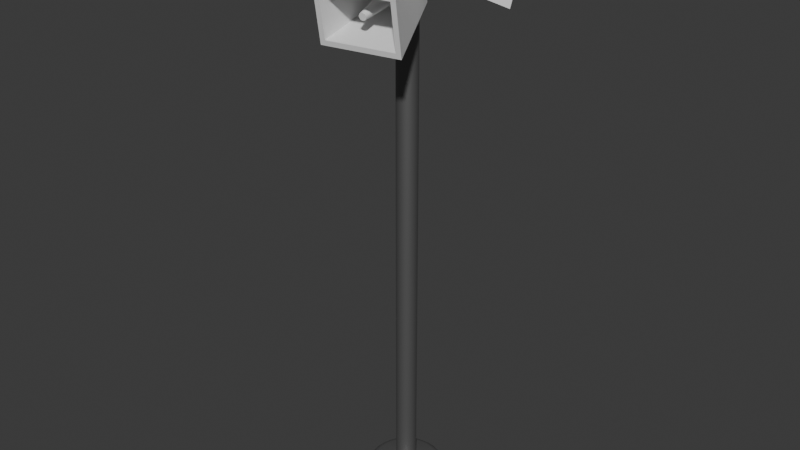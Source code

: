 # Source: Speaker_Pole.blend  (saved by Blender 4.0.36; exported with 4.5.12 LTS)
import bpy
from mathutils import Matrix  # noqa: F401  (used for matrix-valued properties, if any)

bpy.ops.wm.read_factory_settings(use_empty=True)
scene = bpy.context.scene
scene.name = 'Scene'

# ---- collections
col_collection = bpy.data.collections.new('Collection'); scene.collection.children.link(col_collection)

# ---- materials (node trees are filled in below, after node groups)
mat_pole = bpy.data.materials.new('Pole')
mat_pole.use_transparent_shadow = False
mat_speakers = bpy.data.materials.new('Speakers')
mat_speakers.use_transparent_shadow = False

# ---- node groups
ng_auto_smooth = bpy.data.node_groups.new('Auto Smooth', 'GeometryNodeTree')
_s = ng_auto_smooth.interface.new_socket(name='Geometry', in_out='OUTPUT', socket_type='NodeSocketGeometry')
_s = ng_auto_smooth.interface.new_socket(name='Geometry', in_out='INPUT', socket_type='NodeSocketGeometry')
_s = ng_auto_smooth.interface.new_socket(name='Angle', in_out='INPUT', socket_type='NodeSocketFloat')
_s.subtype = 'ANGLE'
_s.min_value = 0.0
_s.max_value = 3.142
ng_auto_smooth.is_modifier = True
_N = ng_auto_smooth.nodes; _L = ng_auto_smooth.links
n0 = _N.new('NodeGroupOutput'); n0.name = 'Group Output'; n0.location = (480, -100)
n1 = _N.new('NodeGroupInput'); n1.name = 'Group Input'; n1.location = (-420, -300)
n2 = _N.new('NodeGroupInput'); n2.name = 'Group Input.001'; n2.location = (-60, -100)
n3 = _N.new('GeometryNodeSetShadeSmooth'); n3.name = 'Set Shade Smooth'; n3.location = (120, -100)
n3.domain = 'EDGE'
n4 = _N.new('GeometryNodeSetShadeSmooth'); n4.name = 'Set Shade Smooth.001'; n4.location = (300, -100)
n5 = _N.new('GeometryNodeInputMeshEdgeAngle'); n5.name = 'Edge Angle'; n5.location = (-420, -220)
n6 = _N.new('GeometryNodeInputEdgeSmooth'); n6.name = 'Is Edge Smooth'; n6.location = (-60, -160)
n7 = _N.new('GeometryNodeInputShadeSmooth'); n7.name = 'Is Face Smooth'; n7.location = (-240, -340)
n8 = _N.new('FunctionNodeBooleanMath'); n8.name = 'Boolean Math'; n8.location = (-60, -220)
n9 = _N.new('FunctionNodeCompare'); n9.name = 'Compare'; n9.location = (-240, -180)
n9.operation = 'LESS_EQUAL'
_L.new(n5.outputs[0], n9.inputs[0])
_L.new(n4.outputs[0], n0.inputs[0])
_L.new(n1.outputs[1], n9.inputs[1])
_L.new(n9.outputs[0], n8.inputs[0])
_L.new(n7.outputs[0], n8.inputs[1])
_L.new(n2.outputs[0], n3.inputs[0])
_L.new(n6.outputs[0], n3.inputs[1])
_L.new(n3.outputs[0], n4.inputs[0])
_L.new(n8.outputs[0], n3.inputs[2])
n0.is_active_output = True

# ---- material node trees
mat_pole.use_nodes = True; mat_pole.node_tree.nodes.clear()
_N = mat_pole.node_tree.nodes; _L = mat_pole.node_tree.links
n0 = _N.new('ShaderNodeBsdfPrincipled'); n0.name = 'Principled BSDF'; n0.location = (10, 300)
n0.inputs[0].default_value = (0.2247, 0.2247, 0.2247, 1.0)
n0.inputs[1].default_value = 0.7323
n0.inputs[3].default_value = 1.45
n1 = _N.new('ShaderNodeOutputMaterial'); n1.name = 'Material Output'; n1.location = (300, 300)
_L.new(n0.outputs[0], n1.inputs[0])
n1.is_active_output = True
mat_speakers.use_nodes = True; mat_speakers.node_tree.nodes.clear()
_N = mat_speakers.node_tree.nodes; _L = mat_speakers.node_tree.links
n0 = _N.new('ShaderNodeBsdfPrincipled'); n0.name = 'Principled BSDF'; n0.location = (10, 300)
n0.inputs[3].default_value = 1.45
n1 = _N.new('ShaderNodeOutputMaterial'); n1.name = 'Material Output'; n1.location = (300, 300)
_L.new(n0.outputs[0], n1.inputs[0])
n1.is_active_output = True

# ---- world
world_world = bpy.data.worlds.new('World'); scene.world = world_world
world_world.use_nodes = True; world_world.node_tree.nodes.clear()
_N = world_world.node_tree.nodes; _L = world_world.node_tree.links
n0 = _N.new('ShaderNodeOutputWorld'); n0.name = 'World Output'; n0.location = (300, 300)
n1 = _N.new('ShaderNodeBackground'); n1.name = 'Background'; n1.location = (10, 300)
n1.inputs[0].default_value = (0.05088, 0.05088, 0.05088, 1.0)
_L.new(n1.outputs[0], n0.inputs[0])
n0.is_active_output = True
world_world.color = (0.05088, 0.05088, 0.05088)
world_world.use_sun_shadow = False
world_world.sun_shadow_jitter_overblur = 0.0

# ---- meshes
me_cube_003 = bpy.data.meshes.new('Cube.003')
me_cube_003.from_pydata([(-0.5264, -1.0, -0.3714), (-0.5264, -1.0, 0.3714), (-0.8704, 1.0, -0.5759), (-0.8704, 1.0, 0.5759), (0.5264, -1.0, -0.3714), (0.5264, -1.0, 0.3714), (0.8704, 1.0, -0.5759), (0.8704, 1.0, 0.5759), (-1.0, 1.0, 0.7055), (-1.0, 1.0, -0.7055), (1.0, 1.0, -0.7055), (1.0, 1.0, 0.7055), (-0.1711, -0.8599, 0.1711), (-0.1711, -0.8599, -0.1711), (0.1711, -0.8599, -0.1711), (0.1711, -0.8599, 0.1711), (-0.4338, -0.8599, 0.287), (-0.4338, -0.8599, -0.287), (0.4338, -0.8599, -0.287), (0.4338, -0.8599, 0.287), (-0.242, -0.8599, -1.968e-08), (1.102e-08, -0.8599, -0.242), (-2.552e-08, -0.8599, 0.242), (0.242, -0.8599, 1.685e-08), (-0.0949, 0.7681, -7.72e-09), (-0.0671, 0.7681, -0.0671), (-8.186e-10, 0.7681, -0.0949), (-1.515e-08, 0.7681, 0.0949), (0.0671, 0.7681, 0.0671), (0.0949, 0.7681, 6.609e-09), (0.0671, 0.7681, -0.0671), (-0.0671, 0.7681, 0.0671), (-5.763e-09, 0.7681, -9.074e-15), (-1.335, -1.289, 14.13), (-0.6027, -1.351, 13.8), (-1.333, -1.485, 14.13), (-0.6022, -1.404, 13.8), (-1.293, -1.677, 14.13), (-0.5914, -1.456, 13.8), (-1.217, -1.857, 14.13), (-0.5707, -1.505, 13.8), (-1.106, -2.019, 14.13), (-0.5409, -1.548, 13.8), (-0.9666, -2.157, 14.13), (-0.503, -1.586, 13.8), (-0.8027, -2.264, 14.13), (-0.4587, -1.615, 13.8), (-0.6209, -2.338, 14.13), (-0.4096, -1.634, 13.8), (-0.4284, -2.374, 14.13), (-0.3575, -1.644, 13.8), (-0.2324, -2.373, 14.14), (-0.3044, -1.644, 13.8), (-0.04047, -2.333, 14.14), (-0.2525, -1.633, 13.81), (0.1399, -2.256, 14.14), (-0.2037, -1.612, 13.81), (0.302, -2.146, 14.15), (-0.1599, -1.583, 13.81), (0.4393, -2.006, 14.15), (-0.1228, -1.545, 13.81), (0.5468, -1.842, 14.16), (-0.0937, -1.5, 13.81), (0.6202, -1.66, 14.16), (-0.07384, -1.451, 13.81), (0.6567, -1.468, 14.16), (-0.06395, -1.399, 13.81), (0.655, -1.272, 14.16), (-0.06442, -1.346, 13.81), (0.6151, -1.08, 14.16), (-0.07522, -1.294, 13.81), (0.5385, -0.8995, 14.17), (-0.09594, -1.245, 13.81), (0.4282, -0.7374, 14.16), (-0.1258, -1.202, 13.81), (0.2883, -0.6, 14.16), (-0.1636, -1.164, 13.81), (0.1244, -0.4925, 14.16), (-0.2079, -1.135, 13.81), (-0.05732, -0.4191, 14.16), (-0.2571, -1.115, 13.81), (-0.2499, -0.3825, 14.16), (-0.3092, -1.106, 13.81), (-0.4459, -0.3842, 14.15), (-0.3622, -1.106, 13.81), (-0.6378, -0.4241, 14.15), (-0.4141, -1.117, 13.81), (-0.8182, -0.5007, 14.15), (-0.4629, -1.138, 13.81), (-0.9802, -0.611, 14.14), (-0.5067, -1.167, 13.81), (-1.118, -0.7508, 14.14), (-0.5439, -1.205, 13.81), (-1.225, -0.9147, 14.13), (-0.573, -1.25, 13.8), (-1.298, -1.096, 14.13), (-0.5928, -1.299, 13.8), (-0.1544, -1.234, -0.5807), (-0.3589, -1.257, -0.3831), (-0.3594, -1.204, -0.3826), (-0.1545, -1.22, -0.5806), (-0.1517, -1.247, -0.5808), (-0.3481, -1.309, -0.3835), (-0.1464, -1.259, -0.5808), (-0.3274, -1.358, -0.3836), (-0.1389, -1.27, -0.5808), (-0.2976, -1.402, -0.3836), (-0.1294, -1.28, -0.5807), (-0.2597, -1.439, -0.3833), (-0.1182, -1.287, -0.5806), (-0.2154, -1.468, -0.3828), (-0.1058, -1.292, -0.5805), (-0.1662, -1.488, -0.3822), (-0.09265, -1.295, -0.5803), (-0.1141, -1.498, -0.3814), (-0.07927, -1.294, -0.58), (-0.06113, -1.498, -0.3805), (-0.06618, -1.292, -0.5798), (-0.009227, -1.487, -0.3795), (-0.05387, -1.286, -0.5795), (0.03957, -1.466, -0.3784), (-0.04282, -1.279, -0.5792), (0.0834, -1.436, -0.3774), (-0.03345, -1.269, -0.579), (0.1206, -1.398, -0.3763), (-0.02611, -1.258, -0.5787), (0.1496, -1.354, -0.3754), (-0.02111, -1.246, -0.5785), (0.1695, -1.305, -0.3745), (-0.01861, -1.233, -0.5784), (0.1794, -1.253, -0.3738), (-0.01873, -1.219, -0.5782), (0.1789, -1.2, -0.3733), (-0.02145, -1.206, -0.5781), (0.1681, -1.148, -0.3729), (-0.02668, -1.194, -0.5781), (0.1474, -1.099, -0.3728), (-0.03421, -1.183, -0.5781), (0.1175, -1.055, -0.3729), (-0.04375, -1.173, -0.5782), (0.07971, -1.018, -0.3731), (-0.05493, -1.166, -0.5783), (0.03537, -0.989, -0.3736), (-0.06733, -1.161, -0.5785), (-0.01378, -0.9691, -0.3742), (-0.08047, -1.159, -0.5787), (-0.06587, -0.9592, -0.375), (-0.09384, -1.159, -0.5789), (-0.1189, -0.9597, -0.3759), (-0.1069, -1.161, -0.5791), (-0.1708, -0.9705, -0.3769), (-0.1192, -1.167, -0.5794), (-0.2196, -0.9912, -0.378), (-0.1303, -1.174, -0.5797), (-0.2634, -1.021, -0.379), (-0.1397, -1.184, -0.5799), (-0.3006, -1.059, -0.3801), (-0.147, -1.195, -0.5802), (-0.3296, -1.103, -0.381), (-0.152, -1.207, -0.5804), (-0.3495, -1.152, -0.3819), (-0.4031, -1.261, -0.479), (-0.4403, -1.267, -0.3488), (-0.441, -1.198, -0.3481), (-0.4036, -1.199, -0.4784), (-0.3057, -1.25, -0.5731), (-0.3061, -1.207, -0.5727), (-0.1743, -1.236, -0.6058), (-0.1745, -1.218, -0.6056), (-0.3904, -1.322, -0.4795), (-0.4263, -1.334, -0.3493), (-0.2969, -1.292, -0.5734), (-0.1708, -1.253, -0.6059), (-0.3662, -1.379, -0.4796), (-0.3994, -1.398, -0.3495), (-0.28, -1.332, -0.5735), (-0.164, -1.269, -0.6059), (-0.3313, -1.431, -0.4796), (-0.3605, -1.455, -0.3494), (-0.2557, -1.368, -0.5735), (-0.1542, -1.283, -0.6059), (-0.287, -1.474, -0.4792), (-0.3114, -1.503, -0.349), (-0.2249, -1.398, -0.5732), (-0.1418, -1.295, -0.6058), (-0.2351, -1.508, -0.4787), (-0.2537, -1.541, -0.3484), (-0.1888, -1.422, -0.5729), (-0.1273, -1.305, -0.6057), (-0.1776, -1.531, -0.478), (-0.1898, -1.567, -0.3476), (-0.1488, -1.438, -0.5723), (-0.1111, -1.311, -0.6055), (-0.1166, -1.543, -0.477), (-0.122, -1.579, -0.3466), (-0.1064, -1.446, -0.5717), (-0.09405, -1.315, -0.6052), (-0.05459, -1.542, -0.476), (-0.05307, -1.579, -0.3454), (-0.06322, -1.446, -0.571), (-0.07666, -1.315, -0.6049), (0.006158, -1.53, -0.4748), (0.01444, -1.565, -0.3441), (-0.02095, -1.437, -0.5701), (-0.05963, -1.311, -0.6046), (0.06327, -1.506, -0.4736), (0.07791, -1.538, -0.3427), (0.01878, -1.42, -0.5693), (-0.04362, -1.304, -0.6042), (0.1146, -1.471, -0.4723), (0.1349, -1.499, -0.3413), (0.05447, -1.396, -0.5684), (-0.02925, -1.294, -0.6039), (0.158, -1.426, -0.4711), (0.1832, -1.45, -0.34), (0.08473, -1.365, -0.5676), (-0.01706, -1.282, -0.6036), (0.192, -1.374, -0.47), (0.221, -1.392, -0.3388), (0.1084, -1.329, -0.5668), (-0.007524, -1.267, -0.6032), (0.2153, -1.317, -0.469), (0.2469, -1.328, -0.3377), (0.1246, -1.289, -0.5661), (-0.00101, -1.251, -0.603), (0.2269, -1.256, -0.4682), (0.2597, -1.26, -0.3367), (0.1326, -1.246, -0.5655), (0.002233, -1.234, -0.6027), (0.2263, -1.194, -0.4676), (0.2591, -1.192, -0.336), (0.1322, -1.203, -0.5651), (0.00208, -1.217, -0.6026), (0.2137, -1.133, -0.4671), (0.2451, -1.124, -0.3356), (0.1234, -1.161, -0.5648), (-0.001464, -1.2, -0.6024), (0.1894, -1.076, -0.467), (0.2181, -1.061, -0.3354), (0.1066, -1.121, -0.5647), (-0.00826, -1.184, -0.6024), (0.1545, -1.025, -0.467), (0.1793, -1.004, -0.3355), (0.08227, -1.085, -0.5647), (-0.01805, -1.169, -0.6024), (0.1102, -0.9813, -0.4673), (0.1301, -0.9552, -0.3358), (0.05147, -1.055, -0.565), (-0.03046, -1.157, -0.6025), (0.05835, -0.9472, -0.4679), (0.07245, -0.9174, -0.3364), (0.01537, -1.032, -0.5653), (-0.045, -1.148, -0.6026), (0.0008256, -0.924, -0.4686), (0.008512, -0.8915, -0.3372), (-0.02466, -1.015, -0.5659), (-0.06113, -1.141, -0.6029), (-0.06013, -0.9124, -0.4696), (-0.05923, -0.8787, -0.3383), (-0.06708, -1.007, -0.5665), (-0.07822, -1.138, -0.6031), (-0.1222, -0.9129, -0.4706), (-0.1282, -0.8792, -0.3395), (-0.1103, -1.008, -0.5672), (-0.09561, -1.138, -0.6034), (-0.1829, -0.9256, -0.4718), (-0.1957, -0.8933, -0.3408), (-0.1525, -1.016, -0.5681), (-0.1126, -1.142, -0.6037), (-0.24, -0.9498, -0.473), (-0.2592, -0.9202, -0.3421), (-0.1923, -1.033, -0.5689), (-0.1286, -1.148, -0.6041), (-0.2913, -0.9847, -0.4743), (-0.3161, -0.959, -0.3435), (-0.2279, -1.058, -0.5698), (-0.143, -1.158, -0.6044), (-0.3348, -1.029, -0.4755), (-0.3645, -1.008, -0.3448), (-0.2582, -1.088, -0.5706), (-0.1552, -1.171, -0.6048), (-0.3688, -1.081, -0.4766), (-0.4023, -1.066, -0.3461), (-0.2819, -1.125, -0.5714), (-0.1647, -1.185, -0.6051), (-0.392, -1.138, -0.4776), (-0.4281, -1.13, -0.3472), (-0.298, -1.165, -0.5721), (-0.1713, -1.201, -0.6054), (-0.4599, -0.8797, 0.3974), (-0.5989, -0.9551, -0.3283), (-2.301, -1.496, 1.024), (-2.516, -1.613, -0.1019), (0.04582, -1.803, 0.3965), (-0.09322, -1.879, -0.3292), (-1.464, -3.023, 1.022), (-1.68, -3.14, -0.1033), (-2.603, -1.513, -0.2284), (-2.339, -1.369, 1.15), (-1.378, -3.123, 1.149), (-1.642, -3.267, -0.23), (-0.5108, -1.312, -0.1031), (-0.4467, -1.277, 0.2312), (-0.2824, -1.578, 0.231), (-0.3464, -1.612, -0.1034), (-0.6587, -1.094, -0.2162), (-0.5512, -1.035, 0.3447), (-0.1345, -1.796, 0.344), (-0.242, -1.855, -0.2169), (-0.5128, -1.233, 0.06412), (-0.3513, -1.42, 0.3003), (-0.4419, -1.469, -0.1725), (-0.2804, -1.657, 0.06373), (-1.837, -2.126, 0.4108), (-1.811, -2.143, 0.4763), (-1.774, -2.2, 0.5034), (-1.809, -2.219, 0.318), (-1.772, -2.275, 0.3451), (-1.746, -2.292, 0.4106), (-1.747, -2.261, 0.4762), (-1.836, -2.157, 0.3452), (-1.792, -2.209, 0.4107), (0.2364, -0.8015, 0.338), (0.09596, -0.7763, 1.067), (2.261, -0.9676, 0.5253), (2.043, -0.9284, 1.656), (-0.02479, -1.821, 0.323), (-0.1653, -1.796, 1.052), (1.829, -2.654, 0.5005), (1.611, -2.615, 1.631), (2.05, -0.7985, 1.785), (2.317, -0.8465, 0.4), (1.821, -2.784, 0.3716), (1.554, -2.736, 1.756), (0.1788, -1.162, 0.8921), (0.2435, -1.173, 0.5563), (0.1586, -1.505, 0.5514), (0.09389, -1.493, 0.8872), (0.222, -0.9034, 1.01), (0.3306, -0.9229, 0.4463), (0.1153, -1.763, 0.4339), (0.006786, -1.744, 0.9973), (0.2287, -1.099, 0.7252), (0.2145, -1.342, 0.4843), (0.1229, -1.325, 0.9592), (0.1087, -1.568, 0.7183), (1.739, -1.642, 1.035), (1.745, -1.671, 0.9688), (1.733, -1.737, 0.9406), (1.698, -1.731, 1.127), (1.686, -1.797, 1.099), (1.692, -1.826, 1.032), (1.712, -1.801, 0.9669), (1.719, -1.667, 1.101), (1.715, -1.734, 1.034), (-1.141, -1.462, 13.79), (-1.331, -1.483, 13.98), (-1.235, -1.472, 13.82), (-1.304, -1.48, 13.88), (-1.332, -1.287, 13.98), (-1.143, -1.302, 13.79), (-1.306, -1.289, 13.88), (-1.236, -1.294, 13.82), (-1.109, -1.618, 13.79), (-1.291, -1.675, 13.97), (-1.199, -1.646, 13.81), (-1.265, -1.667, 13.88), (-1.047, -1.764, 13.79), (-1.214, -1.856, 13.97), (-1.129, -1.809, 13.81), (-1.191, -1.843, 13.88), (-0.9569, -1.896, 13.79), (-1.104, -2.018, 13.97), (-1.029, -1.956, 13.81), (-1.083, -2.001, 13.88), (-0.8433, -2.008, 13.79), (-0.964, -2.155, 13.97), (-0.9025, -2.081, 13.81), (-0.9467, -2.135, 13.88), (-0.7101, -2.095, 13.79), (-0.8001, -2.263, 13.98), (-0.7539, -2.178, 13.82), (-0.7868, -2.24, 13.88), (-0.5624, -2.155, 13.79), (-0.6183, -2.336, 13.98), (-0.5892, -2.245, 13.82), (-0.6097, -2.311, 13.89), (-0.4059, -2.184, 13.8), (-0.4258, -2.373, 13.98), (-0.4146, -2.278, 13.82), (-0.4219, -2.347, 13.89), (-0.2466, -2.183, 13.8), (-0.2298, -2.371, 13.98), (-0.237, -2.276, 13.82), (-0.2308, -2.345, 13.89), (-0.0906, -2.151, 13.8), (-0.03787, -2.331, 13.99), (-0.06306, -2.24, 13.83), (-0.04376, -2.306, 13.9), (0.05603, -2.088, 13.81), (0.1426, -2.255, 13.99), (0.1005, -2.171, 13.83), (0.1321, -2.232, 13.9), (0.1877, -1.999, 13.81), (0.3046, -2.144, 14.0), (0.2473, -2.071, 13.83), (0.2901, -2.124, 13.9), (0.2993, -1.885, 13.81), (0.4419, -2.005, 14.0), (0.3718, -1.944, 13.84), (0.424, -1.988, 13.91), (0.3867, -1.752, 13.82), (0.5494, -1.841, 14.0), (0.4692, -1.796, 13.84), (0.5288, -1.828, 13.91), (0.4463, -1.604, 13.82), (0.6228, -1.659, 14.01), (0.5357, -1.631, 13.84), (0.6003, -1.651, 13.91), (0.476, -1.448, 13.82), (0.6593, -1.466, 14.01), (0.5689, -1.456, 13.85), (0.636, -1.463, 13.92), (0.4746, -1.288, 13.82), (0.6576, -1.27, 14.01), (0.5673, -1.279, 13.85), (0.6343, -1.272, 13.92), (0.4422, -1.132, 13.82), (0.6177, -1.078, 14.01), (0.5311, -1.105, 13.85), (0.5953, -1.085, 13.92), (0.3799, -0.9857, 13.82), (0.5411, -0.8979, 14.01), (0.4617, -0.9411, 13.85), (0.5207, -0.909, 13.92), (0.2903, -0.854, 13.82), (0.4308, -0.7359, 14.01), (0.3617, -0.7942, 13.85), (0.4131, -0.751, 13.92), (0.1766, -0.7423, 13.82), (0.291, -0.5985, 14.01), (0.235, -0.6697, 13.85), (0.2768, -0.617, 13.92), (0.04341, -0.655, 13.82), (0.127, -0.491, 14.01), (0.08639, -0.5723, 13.85), (0.117, -0.5122, 13.92), (-0.1043, -0.5953, 13.82), (-0.05471, -0.4175, 14.01), (-0.07833, -0.5057, 13.85), (-0.06018, -0.4406, 13.91), (-0.2608, -0.5655, 13.82), (-0.2473, -0.3809, 14.01), (-0.2529, -0.4725, 13.84), (-0.2479, -0.405, 13.91), (-0.4201, -0.5669, 13.81), (-0.4433, -0.3826, 14.0), (-0.4305, -0.4741, 13.84), (-0.439, -0.4066, 13.91), (-0.576, -0.5993, 13.81), (-0.6352, -0.4225, 14.0), (-0.6044, -0.5102, 13.84), (-0.6261, -0.4455, 13.9), (-0.7227, -0.6616, 13.81), (-0.8156, -0.4991, 13.99), (-0.768, -0.5796, 13.83), (-0.802, -0.5202, 13.9), (-0.8543, -0.7512, 13.8), (-0.9776, -0.6094, 13.99), (-0.9148, -0.6796, 13.83), (-0.9599, -0.6277, 13.9), (-0.966, -0.8648, 13.8), (-1.115, -0.7492, 13.99), (-1.039, -0.8063, 13.83), (-1.094, -0.764, 13.89), (-1.053, -0.9981, 13.8), (-1.222, -0.9131, 13.98), (-1.137, -0.9549, 13.82), (-1.199, -0.9238, 13.89), (-1.113, -1.146, 13.8), (-1.296, -1.095, 13.98), (-1.203, -1.12, 13.82), (-1.27, -1.101, 13.89)], [], [(0, 1, 8, 9), (3, 7, 19, 16), (10, 11, 5, 4), (4, 5, 1, 0), (9, 10, 4, 0), (11, 8, 1, 5), (3, 2, 9, 8), (2, 6, 10, 9), (7, 3, 8, 11), (6, 7, 11, 10), (23, 14, 30, 29), (2, 3, 16, 17), (7, 6, 18, 19), (6, 2, 17, 18), (12, 20, 13, 17, 16), (13, 21, 14, 18, 17), (15, 22, 12, 16, 19), (14, 23, 15, 19, 18), (14, 21, 26, 30), (13, 20, 24, 25), (15, 23, 29, 28), (32, 27, 28, 29), (26, 32, 29, 30), (25, 24, 32, 26), (24, 31, 27, 32), (21, 13, 25, 26), (12, 22, 27, 31), (20, 12, 31, 24), (22, 15, 28, 27), (35, 356, 364, 37), (36, 38, 363, 355), (38, 40, 367, 363), (40, 42, 371, 367), (42, 44, 375, 371), (44, 46, 379, 375), (46, 48, 383, 379), (48, 50, 387, 383), (50, 52, 391, 387), (52, 54, 395, 391), (54, 56, 399, 395), (56, 58, 403, 399), (58, 60, 407, 403), (60, 62, 411, 407), (62, 64, 415, 411), (64, 66, 419, 415), (66, 68, 423, 419), (68, 70, 427, 423), (70, 72, 431, 427), (72, 74, 435, 431), (74, 76, 439, 435), (76, 78, 443, 439), (78, 80, 447, 443), (80, 82, 451, 447), (82, 84, 455, 451), (84, 86, 459, 455), (86, 88, 463, 459), (88, 90, 467, 463), (90, 92, 471, 467), (92, 94, 475, 471), (84, 82, 146, 148), (94, 96, 479, 475), (96, 34, 360, 479), (33, 35, 37, 39, 41, 43, 45, 47, 49, 51, 53, 55, 57, 59, 61, 63, 65, 67, 69, 71, 73, 75, 77, 79, 81, 83, 85, 87, 89, 91, 93, 95), (33, 359, 356, 35), (95, 480, 359, 33), (39, 368, 372, 41), (41, 372, 376, 43), (43, 376, 380, 45), (45, 380, 384, 47), (47, 384, 388, 49), (49, 388, 392, 51), (51, 392, 396, 53), (53, 396, 400, 55), (55, 400, 404, 57), (57, 404, 408, 59), (59, 408, 412, 61), (61, 412, 416, 63), (63, 416, 420, 65), (65, 420, 424, 67), (67, 424, 428, 69), (69, 428, 432, 71), (71, 432, 436, 73), (73, 436, 440, 75), (75, 440, 444, 77), (77, 444, 448, 79), (79, 448, 452, 81), (81, 452, 456, 83), (83, 456, 460, 85), (85, 460, 464, 87), (87, 464, 468, 89), (89, 468, 472, 91), (91, 472, 476, 93), (93, 476, 480, 95), (37, 364, 368, 39), (38, 36, 98, 102), (58, 56, 120, 122), (86, 84, 148, 150), (60, 58, 122, 124), (88, 86, 150, 152), (62, 60, 124, 126), (90, 88, 152, 154), (64, 62, 126, 128), (97, 100, 159, 157, 155, 153, 151, 149, 147, 145, 143, 141, 139, 137, 135, 133, 131, 129, 127, 125, 123, 121, 119, 117, 115, 113, 111, 109, 107, 105, 103, 101), (92, 90, 154, 156), (66, 64, 128, 130), (34, 96, 160, 99), (94, 92, 156, 158), (68, 66, 130, 132), (42, 40, 104, 106), (96, 94, 158, 160), (70, 68, 132, 134), (44, 42, 106, 108), (72, 70, 134, 136), (46, 44, 108, 110), (40, 38, 102, 104), (74, 72, 136, 138), (48, 46, 110, 112), (76, 74, 138, 140), (50, 48, 112, 114), (78, 76, 140, 142), (52, 50, 114, 116), (80, 78, 142, 144), (54, 52, 116, 118), (82, 80, 144, 146), (56, 54, 118, 120), (98, 99, 163, 162), (144, 142, 250, 254), (114, 112, 190, 194), (147, 149, 268, 264), (117, 119, 208, 204), (136, 134, 234, 238), (139, 141, 252, 248), (106, 104, 174, 178), (109, 111, 192, 188), (158, 156, 278, 282), (128, 126, 218, 222), (131, 133, 236, 232), (101, 103, 176, 172), (150, 148, 262, 266), (120, 118, 202, 206), (153, 155, 280, 276), (123, 125, 220, 216), (142, 140, 246, 250), (145, 147, 264, 260), (112, 110, 186, 190), (115, 117, 204, 200), (134, 132, 230, 234), (104, 102, 170, 174), (137, 139, 248, 244), (107, 109, 188, 184), (156, 154, 274, 278), (126, 124, 214, 218), (129, 131, 232, 228), (97, 101, 172, 167), (148, 146, 258, 262), (118, 116, 198, 202), (151, 153, 276, 272), (121, 123, 216, 212), (159, 100, 168, 288), (140, 138, 242, 246), (143, 145, 260, 256), (110, 108, 182, 186), (113, 115, 200, 196), (132, 130, 226, 230), (135, 137, 244, 240), (102, 98, 162, 170), (105, 107, 184, 180), (99, 160, 286, 163), (154, 152, 270, 274), (124, 122, 210, 214), (157, 159, 288, 284), (127, 129, 228, 224), (100, 97, 167, 168), (146, 144, 254, 258), (116, 114, 194, 198), (149, 151, 272, 268), (119, 121, 212, 208), (138, 136, 238, 242), (108, 106, 178, 182), (141, 143, 256, 252), (111, 113, 196, 192), (160, 158, 282, 286), (130, 128, 222, 226), (133, 135, 240, 236), (103, 105, 180, 176), (152, 150, 266, 270), (122, 120, 206, 210), (155, 157, 284, 280), (125, 127, 224, 220), (36, 34, 99, 98), (162, 163, 164, 161), (161, 164, 166, 165), (165, 166, 168, 167), (170, 162, 161, 169), (169, 161, 165, 171), (171, 165, 167, 172), (174, 170, 169, 173), (173, 169, 171, 175), (175, 171, 172, 176), (178, 174, 173, 177), (177, 173, 175, 179), (179, 175, 176, 180), (182, 178, 177, 181), (181, 177, 179, 183), (183, 179, 180, 184), (186, 182, 181, 185), (185, 181, 183, 187), (187, 183, 184, 188), (190, 186, 185, 189), (189, 185, 187, 191), (191, 187, 188, 192), (194, 190, 189, 193), (193, 189, 191, 195), (195, 191, 192, 196), (198, 194, 193, 197), (197, 193, 195, 199), (199, 195, 196, 200), (202, 198, 197, 201), (201, 197, 199, 203), (203, 199, 200, 204), (206, 202, 201, 205), (205, 201, 203, 207), (207, 203, 204, 208), (210, 206, 205, 209), (209, 205, 207, 211), (211, 207, 208, 212), (214, 210, 209, 213), (213, 209, 211, 215), (215, 211, 212, 216), (218, 214, 213, 217), (217, 213, 215, 219), (219, 215, 216, 220), (222, 218, 217, 221), (221, 217, 219, 223), (223, 219, 220, 224), (226, 222, 221, 225), (225, 221, 223, 227), (227, 223, 224, 228), (230, 226, 225, 229), (229, 225, 227, 231), (231, 227, 228, 232), (234, 230, 229, 233), (233, 229, 231, 235), (235, 231, 232, 236), (238, 234, 233, 237), (237, 233, 235, 239), (239, 235, 236, 240), (242, 238, 237, 241), (241, 237, 239, 243), (243, 239, 240, 244), (246, 242, 241, 245), (245, 241, 243, 247), (247, 243, 244, 248), (250, 246, 245, 249), (249, 245, 247, 251), (251, 247, 248, 252), (254, 250, 249, 253), (253, 249, 251, 255), (255, 251, 252, 256), (258, 254, 253, 257), (257, 253, 255, 259), (259, 255, 256, 260), (262, 258, 257, 261), (261, 257, 259, 263), (263, 259, 260, 264), (266, 262, 261, 265), (265, 261, 263, 267), (267, 263, 264, 268), (270, 266, 265, 269), (269, 265, 267, 271), (271, 267, 268, 272), (274, 270, 269, 273), (273, 269, 271, 275), (275, 271, 272, 276), (278, 274, 273, 277), (277, 273, 275, 279), (279, 275, 276, 280), (282, 278, 277, 281), (281, 277, 279, 283), (283, 279, 280, 284), (286, 282, 281, 285), (285, 281, 283, 287), (287, 283, 284, 288), (163, 286, 285, 164), (164, 285, 287, 166), (166, 287, 288, 168), (289, 290, 297, 298), (292, 296, 308, 305), (299, 300, 294, 293), (293, 294, 290, 289), (298, 299, 293, 289), (300, 297, 290, 294), (292, 291, 298, 297), (291, 295, 299, 298), (296, 292, 297, 300), (295, 296, 300, 299), (312, 303, 319, 318), (291, 292, 305, 306), (296, 295, 307, 308), (295, 291, 306, 307), (301, 309, 302, 306, 305), (302, 310, 303, 307, 306), (304, 311, 301, 305, 308), (303, 312, 304, 308, 307), (303, 310, 315, 319), (302, 309, 313, 314), (304, 312, 318, 317), (321, 316, 317, 318), (315, 321, 318, 319), (314, 313, 321, 315), (313, 320, 316, 321), (310, 302, 314, 315), (301, 311, 316, 320), (309, 301, 320, 313), (311, 304, 317, 316), (322, 323, 330, 331), (325, 329, 341, 338), (332, 333, 327, 326), (326, 327, 323, 322), (331, 332, 326, 322), (333, 330, 323, 327), (325, 324, 331, 330), (324, 328, 332, 331), (329, 325, 330, 333), (328, 329, 333, 332), (345, 336, 352, 351), (324, 325, 338, 339), (329, 328, 340, 341), (328, 324, 339, 340), (334, 342, 335, 339, 338), (335, 343, 336, 340, 339), (337, 344, 334, 338, 341), (336, 345, 337, 341, 340), (336, 343, 348, 352), (335, 342, 346, 347), (337, 345, 351, 350), (354, 349, 350, 351), (348, 354, 351, 352), (347, 346, 354, 348), (346, 353, 349, 354), (343, 335, 347, 348), (334, 344, 349, 353), (342, 334, 353, 346), (344, 337, 350, 349), (356, 359, 361, 358), (358, 361, 362, 357), (357, 362, 360, 355), (364, 356, 358, 366), (366, 358, 357, 365), (365, 357, 355, 363), (368, 364, 366, 370), (370, 366, 365, 369), (369, 365, 363, 367), (372, 368, 370, 374), (374, 370, 369, 373), (373, 369, 367, 371), (376, 372, 374, 378), (378, 374, 373, 377), (377, 373, 371, 375), (380, 376, 378, 382), (382, 378, 377, 381), (381, 377, 375, 379), (384, 380, 382, 386), (386, 382, 381, 385), (385, 381, 379, 383), (388, 384, 386, 390), (390, 386, 385, 389), (389, 385, 383, 387), (392, 388, 390, 394), (394, 390, 389, 393), (393, 389, 387, 391), (396, 392, 394, 398), (398, 394, 393, 397), (397, 393, 391, 395), (400, 396, 398, 402), (402, 398, 397, 401), (401, 397, 395, 399), (404, 400, 402, 406), (406, 402, 401, 405), (405, 401, 399, 403), (408, 404, 406, 410), (410, 406, 405, 409), (409, 405, 403, 407), (412, 408, 410, 414), (414, 410, 409, 413), (413, 409, 407, 411), (416, 412, 414, 418), (418, 414, 413, 417), (417, 413, 411, 415), (420, 416, 418, 422), (422, 418, 417, 421), (421, 417, 415, 419), (424, 420, 422, 426), (426, 422, 421, 425), (425, 421, 419, 423), (428, 424, 426, 430), (430, 426, 425, 429), (429, 425, 423, 427), (432, 428, 430, 434), (434, 430, 429, 433), (433, 429, 427, 431), (436, 432, 434, 438), (438, 434, 433, 437), (437, 433, 431, 435), (440, 436, 438, 442), (442, 438, 437, 441), (441, 437, 435, 439), (444, 440, 442, 446), (446, 442, 441, 445), (445, 441, 439, 443), (448, 444, 446, 450), (450, 446, 445, 449), (449, 445, 443, 447), (452, 448, 450, 454), (454, 450, 449, 453), (453, 449, 447, 451), (456, 452, 454, 458), (458, 454, 453, 457), (457, 453, 451, 455), (460, 456, 458, 462), (462, 458, 457, 461), (461, 457, 455, 459), (464, 460, 462, 466), (466, 462, 461, 465), (465, 461, 459, 463), (468, 464, 466, 470), (470, 466, 465, 469), (469, 465, 463, 467), (472, 468, 470, 474), (474, 470, 469, 473), (473, 469, 467, 471), (476, 472, 474, 478), (478, 474, 473, 477), (477, 473, 471, 475), (480, 476, 478, 482), (482, 478, 477, 481), (481, 477, 475, 479), (359, 480, 482, 361), (361, 482, 481, 362), (362, 481, 479, 360), (34, 36, 355, 360)])
me_cube_003.polygons.foreach_set('use_smooth', [True] * 441)
me_cube_003.polygons.foreach_set('material_index', [1, 1, 1, 1, 1, 1, 1, 1, 1, 1, 1, 1, 1, 1, 1, 1, 1, 1, 1, 1, 1, 1, 1, 1, 1, 1, 1, 1, 1, 0, 0, 0, 0, 0, 0, 0, 0, 0, 0, 0, 0, 0, 0, 0, 0, 0, 0, 0, 0, 0, 0, 0, 0, 0, 0, 0, 0, 0, 0, 0, 0, 0, 0, 0, 0, 0, 0, 0, 0, 0, 0, 0, 0, 0, 0, 0, 0, 0, 0, 0, 0, 0, 0, 0, 0, 0, 0, 0, 0, 0, 0, 0, 0, 0, 0, 0, 0, 0, 0, 0, 0, 0, 0, 0, 0, 0, 0, 0, 0, 0, 0, 0, 0, 0, 0, 0, 0, 0, 0, 0, 0, 0, 0, 0, 0, 0, 0, 0, 0, 0, 0, 0, 0, 0, 0, 0, 0, 0, 0, 0, 0, 0, 0, 0, 0, 0, 0, 0, 0, 0, 0, 0, 0, 0, 0, 0, 0, 0, 0, 0, 0, 0, 0, 0, 0, 0, 0, 0, 0, 0, 0, 0, 0, 0, 0, 0, 0, 0, 0, 0, 0, 0, 0, 0, 0, 0, 0, 0, 0, 0, 0, 0, 0, 0, 0, 0, 0, 0, 0, 0, 0, 0, 0, 0, 0, 0, 0, 0, 0, 0, 0, 0, 0, 0, 0, 0, 0, 0, 0, 0, 0, 0, 0, 0, 0, 0, 0, 0, 0, 0, 0, 0, 0, 0, 0, 0, 0, 0, 0, 0, 0, 0, 0, 0, 0, 0, 0, 0, 0, 0, 0, 0, 0, 0, 0, 0, 0, 0, 0, 0, 0, 0, 0, 0, 0, 0, 0, 0, 0, 0, 0, 0, 0, 0, 0, 0, 0, 0, 0, 0, 0, 0, 0, 0, 0, 0, 1, 1, 1, 1, 1, 1, 1, 1, 1, 1, 1, 1, 1, 1, 1, 1, 1, 1, 1, 1, 1, 1, 1, 1, 1, 1, 1, 1, 1, 1, 1, 1, 1, 1, 1, 1, 1, 1, 1, 1, 1, 1, 1, 1, 1, 1, 1, 1, 1, 1, 1, 1, 1, 1, 1, 1, 1, 1, 0, 0, 0, 0, 0, 0, 0, 0, 0, 0, 0, 0, 0, 0, 0, 0, 0, 0, 0, 0, 0, 0, 0, 0, 0, 0, 0, 0, 0, 0, 0, 0, 0, 0, 0, 0, 0, 0, 0, 0, 0, 0, 0, 0, 0, 0, 0, 0, 0, 0, 0, 0, 0, 0, 0, 0, 0, 0, 0, 0, 0, 0, 0, 0, 0, 0, 0, 0, 0, 0, 0, 0, 0, 0, 0, 0, 0, 0, 0, 0, 0, 0, 0, 0, 0, 0, 0, 0, 0, 0, 0, 0, 0, 0, 0, 0, 0])
_uv = me_cube_003.uv_layers.new(name='UVMap')
_uv.uv.foreach_set('vector', [-0.0439, 0.3143, -0.0439, 0.6857, 0.9561, 0.8527, 0.9561, 0.1473, 0.06478, 0.9561, 0.9352, 0.9561, 0.7169, 0.02615, 0.2831, 0.02615, 0.9561, 0.1473, 0.9561, 0.8527, -0.0439, 0.6857, -0.0439, 0.3143, 0.7632, 0.3143, 0.7632, 0.6857, 0.2368, 0.6857, 0.2368, 0.3143, 0.0, 0.9561, 1.0, 0.9561, 0.7632, -0.0439, 0.2368, -0.0439, 1.0, 0.9561, 0.0, 0.9561, 0.2368, -0.0439, 0.7632, -0.0439, 0.06478, 0.788, 0.06478, 0.212, 0.0, 0.1473, 0.0, 0.8527, 0.06478, 0.212, 0.9352, 0.212, 1.0, 0.1473, 0.0, 0.1473, 0.9352, 0.788, 0.06478, 0.788, 0.0, 0.8527, 1.0, 0.8527, 0.9352, 0.212, 0.9352, 0.788, 1.0, 0.8527, 1.0, 0.1473, 0.02615, 0.5, 0.02615, 0.4145, 0.8402, 0.4664, 0.8402, 0.5, 0.9561, 0.212, 0.9561, 0.788, 0.02615, 0.6435, 0.02615, 0.3565, 0.9561, 0.788, 0.9561, 0.212, 0.02615, 0.3565, 0.02615, 0.6435, 0.9352, 0.9561, 0.06478, 0.9561, 0.2831, 0.02615, 0.7169, 0.02615, 0.4145, 0.5855, 0.379, 0.5, 0.4145, 0.4145, 0.2831, 0.3565, 0.2831, 0.6435, 0.4145, 0.4145, 0.5, 0.379, 0.5855, 0.4145, 0.7169, 0.3565, 0.2831, 0.3565, 0.5855, 0.5855, 0.5, 0.621, 0.4145, 0.5855, 0.2831, 0.6435, 0.7169, 0.6435, 0.5855, 0.4145, 0.621, 0.5, 0.5855, 0.5855, 0.7169, 0.6435, 0.7169, 0.3565, 0.5855, 0.02615, 0.5, 0.02615, 0.5, 0.8402, 0.5336, 0.8402, 0.02615, 0.4145, 0.02615, 0.5, 0.8402, 0.5, 0.8402, 0.4664, 0.02615, 0.5855, 0.02615, 0.5, 0.8402, 0.5, 0.8402, 0.5336, 0.5, 0.5, 0.5, 0.5474, 0.5336, 0.5336, 0.5474, 0.5, 0.5, 0.4526, 0.5, 0.5, 0.5474, 0.5, 0.5336, 0.4664, 0.4664, 0.4664, 0.4526, 0.5, 0.5, 0.5, 0.5, 0.4526, 0.4526, 0.5, 0.4664, 0.5336, 0.5, 0.5474, 0.5, 0.5, 0.5, 0.02615, 0.4145, 0.02615, 0.4664, 0.8402, 0.5, 0.8402, 0.4145, 0.02615, 0.5, 0.02615, 0.5, 0.8402, 0.4664, 0.8402, 0.02615, 0.5, 0.02615, 0.5855, 0.8402, 0.5336, 0.8402, 0.5, 0.5, 0.02615, 0.5855, 0.02615, 0.5336, 0.8402, 0.5, 0.8402, 0.6326, -4.699, 0.6326, -4.596, 0.7601, -4.596, 0.7601, -4.699, 0.5359, 2.36, 0.5703, 2.35, 0.7114, 2.69, 0.6078, 2.722, 0.5703, 2.35, 0.6021, 2.333, 0.8068, 2.639, 0.7114, 2.69, 0.6021, 2.333, 0.63, 2.31, 0.8905, 2.57, 0.8068, 2.639, 0.63, 2.31, 0.6528, 2.282, 0.9592, 2.487, 0.8905, 2.57, 0.6528, 2.282, 0.6698, 2.25, 1.01, 2.391, 0.9592, 2.487, 0.6698, 2.25, 0.6803, 2.216, 1.042, 2.288, 1.01, 2.391, 0.6803, 2.216, 0.6838, 2.18, 1.052, 2.18, 1.042, 2.288, 0.6838, 2.18, 0.6803, 2.144, 1.042, 2.072, 1.052, 2.18, 0.6803, 2.144, 0.6698, 2.11, 1.01, 1.969, 1.042, 2.072, 0.6698, 2.11, 0.6528, 2.078, 0.9592, 1.873, 1.01, 1.969, 0.6528, 2.078, 0.63, 2.05, 0.8905, 1.789, 0.9592, 1.873, 0.63, 2.05, 0.6021, 2.027, 0.8068, 1.721, 0.8905, 1.789, 0.6021, 2.027, 0.5703, 2.01, 0.7114, 1.67, 0.8068, 1.721, 0.5703, 2.01, 0.5359, 2.0, 0.6078, 1.638, 0.7114, 1.67, 0.5359, 2.0, 0.5, 1.996, 0.5, 1.628, 0.6078, 1.638, 0.5, 1.996, 0.4641, 2.0, 0.3922, 1.638, 0.5, 1.628, 0.4641, 2.0, 0.4297, 2.01, 0.2886, 1.67, 0.3922, 1.638, 0.4297, 2.01, 0.3979, 2.027, 0.1932, 1.721, 0.2886, 1.67, 0.3979, 2.027, 0.37, 2.05, 0.1095, 1.789, 0.1932, 1.721, 0.37, 2.05, 0.3472, 2.078, 0.04077, 1.873, 0.1095, 1.789, 0.3472, 2.078, 0.3302, 2.11, -0.01027, 1.969, 0.04077, 1.873, 0.3302, 2.11, 0.3197, 2.144, -0.0417, 2.072, -0.01027, 1.969, 0.3197, 2.144, 0.3162, 2.18, -0.05231, 2.18, -0.0417, 2.072, 0.3162, 2.18, 0.3197, 2.216, -0.0417, 2.288, -0.05231, 2.18, 0.3197, 2.216, 0.3302, 2.25, -0.01027, 2.391, -0.0417, 2.288, 0.3302, 2.25, 0.3472, 2.282, 0.04077, 2.487, -0.01027, 2.391, 0.3472, 2.282, 0.37, 2.31, 0.1095, 2.57, 0.04077, 2.487, 0.37, 2.31, 0.3979, 2.333, 0.1932, 2.639, 0.1095, 2.57, 0.3979, 2.333, 0.4297, 2.35, 0.2886, 2.69, 0.1932, 2.639, 0.5359, -4.469, 0.5, -4.469, 0.5, 5.173, 0.5359, 5.173, 0.4297, 2.35, 0.4641, 2.36, 0.3922, 2.722, 0.2886, 2.69, 0.4641, 2.36, 0.5, 2.364, 0.5, 2.732, 0.3922, 2.722, 0.5, 2.859, 0.6326, 2.846, 0.7601, 2.808, 0.8776, 2.745, 0.9805, 2.66, 1.065, 2.557, 1.128, 2.44, 1.167, 2.312, 1.18, 2.18, 1.167, 2.047, 1.128, 1.92, 1.065, 1.802, 0.9805, 1.699, 0.8776, 1.615, 0.7601, 1.552, 0.6326, 1.513, 0.5, 1.5, 0.3674, 1.513, 0.2399, 1.552, 0.1224, 1.615, 0.01947, 1.699, -0.06505, 1.802, -0.1278, 1.92, -0.1665, 2.047, -0.1796, 2.18, -0.1665, 2.312, -0.1278, 2.44, -0.06505, 2.557, 0.01947, 2.66, 0.1224, 2.745, 0.2399, 2.808, 0.3674, 2.846, 0.5, -4.699, 0.5, -4.596, 0.6326, -4.596, 0.6326, -4.699, 0.3674, -4.699, 0.3674, -4.596, 0.5, -4.596, 0.5, -4.699, 0.8776, -4.699, 0.8776, -4.596, 0.9805, -4.596, 0.9805, -4.699, 0.9805, -4.699, 0.9805, -4.596, 0.8776, -4.596, 0.8776, -4.699, 0.8776, -4.699, 0.8776, -4.596, 0.7601, -4.596, 0.7601, -4.699, 0.7601, -4.699, 0.7601, -4.596, 0.6326, -4.596, 0.6326, -4.699, 0.6326, -4.699, 0.6326, -4.596, 0.5, -4.596, 0.5, -4.699, 0.5, -4.699, 0.5, -4.596, 0.3674, -4.596, 0.3674, -4.699, 0.3674, -4.699, 0.3674, -4.596, 0.2399, -4.596, 0.2399, -4.699, 0.2399, -4.699, 0.2399, -4.596, 0.1224, -4.596, 0.1224, -4.699, 0.1224, -4.699, 0.1224, -4.596, 0.01947, -4.596, 0.01947, -4.699, 0.9805, -4.699, 0.9805, -4.596, 0.8776, -4.596, 0.8776, -4.699, 0.8776, -4.699, 0.8776, -4.596, 0.7601, -4.596, 0.7601, -4.699, 0.7601, -4.699, 0.7601, -4.596, 0.6326, -4.596, 0.6326, -4.699, 0.6326, -4.699, 0.6326, -4.596, 0.5, -4.596, 0.5, -4.699, 0.5, -4.699, 0.5, -4.596, 0.3674, -4.596, 0.3674, -4.699, 0.3674, -4.699, 0.3674, -4.596, 0.2399, -4.596, 0.2399, -4.699, 0.2399, -4.699, 0.2399, -4.596, 0.1224, -4.596, 0.1224, -4.699, 0.1224, -4.699, 0.1224, -4.596, 0.01947, -4.596, 0.01947, -4.699, 0.01947, -4.699, 0.01947, -4.596, 0.1224, -4.596, 0.1224, -4.699, 0.1224, -4.699, 0.1224, -4.596, 0.2399, -4.596, 0.2399, -4.699, 0.2399, -4.699, 0.2399, -4.596, 0.3674, -4.596, 0.3674, -4.699, 0.3674, -4.699, 0.3674, -4.596, 0.5, -4.596, 0.5, -4.699, 0.5, -4.699, 0.5, -4.596, 0.6326, -4.596, 0.6326, -4.699, 0.6326, -4.699, 0.6326, -4.596, 0.7601, -4.596, 0.7601, -4.699, 0.7601, -4.699, 0.7601, -4.596, 0.8776, -4.596, 0.8776, -4.699, 0.8776, -4.699, 0.8776, -4.596, 0.9805, -4.596, 0.9805, -4.699, 0.01947, -4.699, 0.01947, -4.596, 0.1224, -4.596, 0.1224, -4.699, 0.1224, -4.699, 0.1224, -4.596, 0.2399, -4.596, 0.2399, -4.699, 0.2399, -4.699, 0.2399, -4.596, 0.3674, -4.596, 0.3674, -4.699, 0.7601, -4.699, 0.7601, -4.596, 0.8776, -4.596, 0.8776, -4.699, 0.5703, -4.469, 0.5359, -4.469, 0.5359, 5.173, 0.5703, 5.173, 0.37, -4.469, 0.3979, -4.469, 0.3979, 5.173, 0.37, 5.173, 0.5703, -4.469, 0.5359, -4.469, 0.5359, 5.173, 0.5703, 5.173, 0.6021, -4.469, 0.63, -4.469, 0.63, 5.173, 0.6021, 5.173, 0.6021, -4.469, 0.5703, -4.469, 0.5703, 5.173, 0.6021, 5.173, 0.5703, -4.469, 0.6021, -4.469, 0.6021, 5.173, 0.5703, 5.173, 0.63, -4.469, 0.6021, -4.469, 0.6021, 5.173, 0.63, 5.173, 0.5359, -4.469, 0.5703, -4.469, 0.5703, 5.173, 0.5359, 5.173, 0.509, 2.225, 0.5, 2.226, 0.491, 2.225, 0.4823, 2.223, 0.4742, 2.218, 0.4672, 2.213, 0.4614, 2.206, 0.4572, 2.198, 0.4545, 2.189, 0.4536, 2.18, 0.4545, 2.171, 0.4572, 2.162, 0.4614, 2.154, 0.4672, 2.147, 0.4742, 2.141, 0.4823, 2.137, 0.491, 2.134, 0.5, 2.133, 0.509, 2.134, 0.5177, 2.137, 0.5258, 2.141, 0.5328, 2.147, 0.5386, 2.154, 0.5428, 2.162, 0.5455, 2.171, 0.5464, 2.18, 0.5455, 2.189, 0.5428, 2.198, 0.5386, 2.206, 0.5328, 2.213, 0.5258, 2.218, 0.5177, 2.223, 0.3979, -4.469, 0.37, -4.469, 0.37, 5.173, 0.3979, 5.173, 0.5, -4.469, 0.5359, -4.469, 0.5359, 5.173, 0.5, 5.173, 0.5, -4.469, 0.4641, -4.469, 0.4641, 5.173, 0.5, 5.173, 0.4297, -4.469, 0.3979, -4.469, 0.3979, 5.173, 0.4297, 5.173, 0.4641, -4.469, 0.5, -4.469, 0.5, 5.173, 0.4641, 5.173, 0.63, -4.469, 0.6021, -4.469, 0.6021, 5.173, 0.63, 5.173, 0.4641, -4.469, 0.4297, -4.469, 0.4297, 5.173, 0.4641, 5.173, 0.4297, -4.469, 0.4641, -4.469, 0.4641, 5.173, 0.4297, 5.173, 0.6021, -4.469, 0.63, -4.469, 0.63, 5.173, 0.6021, 5.173, 0.3979, -4.469, 0.4297, -4.469, 0.4297, 5.173, 0.3979, 5.173, 0.5703, -4.469, 0.6021, -4.469, 0.6021, 5.173, 0.5703, 5.173, 0.6021, -4.469, 0.5703, -4.469, 0.5703, 5.173, 0.6021, 5.173, 0.37, -4.469, 0.3979, -4.469, 0.3979, 5.173, 0.37, 5.173, 0.5359, -4.469, 0.5703, -4.469, 0.5703, 5.173, 0.5359, 5.173, 0.3979, -4.469, 0.37, -4.469, 0.37, 5.173, 0.3979, 5.173, 0.5, -4.469, 0.5359, -4.469, 0.5359, 5.173, 0.5, 5.173, 0.4297, -4.469, 0.3979, -4.469, 0.3979, 5.173, 0.4297, 5.173, 0.4641, -4.469, 0.5, -4.469, 0.5, 5.173, 0.4641, 5.173, 0.4641, -4.469, 0.4297, -4.469, 0.4297, 5.173, 0.4641, 5.173, 0.4297, -4.469, 0.4641, -4.469, 0.4641, 5.173, 0.4297, 5.173, 0.5, -4.469, 0.4641, -4.469, 0.4641, 5.173, 0.5, 5.173, 0.3979, -4.469, 0.4297, -4.469, 0.4297, 5.173, 0.3979, 5.173, 0.5359, 2.36, 0.5, 2.364, 0.5, 2.419, 0.5466, 2.414, 0.3197, 2.144, 0.3302, 2.11, 0.2791, 2.088, 0.2655, 2.133, 0.6838, 2.18, 0.6803, 2.216, 0.7345, 2.227, 0.7391, 2.18, 0.509, 5.31, 0.5177, 5.31, 0.5231, 5.327, 0.5118, 5.327, 0.4823, 5.31, 0.4742, 5.31, 0.4665, 5.327, 0.4769, 5.327, 0.3979, 2.027, 0.4297, 2.01, 0.4085, 1.959, 0.3672, 1.981, 0.4742, 5.31, 0.4823, 5.31, 0.4769, 5.327, 0.4665, 5.327, 0.63, 2.31, 0.6021, 2.333, 0.6328, 2.379, 0.669, 2.349, 0.5177, 5.31, 0.509, 5.31, 0.5118, 5.327, 0.5231, 5.327, 0.4297, 2.35, 0.3979, 2.333, 0.3672, 2.379, 0.4085, 2.401, 0.5359, 2.0, 0.5703, 2.01, 0.5915, 1.959, 0.5466, 1.945, 0.491, 5.31, 0.4823, 5.31, 0.4769, 5.327, 0.4882, 5.327, 0.5177, 5.31, 0.5258, 5.31, 0.5335, 5.327, 0.5231, 5.327, 0.3302, 2.25, 0.3197, 2.216, 0.2655, 2.227, 0.2791, 2.271, 0.6528, 2.078, 0.6698, 2.11, 0.7209, 2.088, 0.6988, 2.047, 0.4672, 2.213, 0.4742, 2.218, 0.4665, 2.23, 0.4574, 2.223, 0.5258, 5.31, 0.5177, 5.31, 0.5231, 5.327, 0.5335, 5.327, 0.3302, 2.11, 0.3472, 2.078, 0.3012, 2.047, 0.2791, 2.088, 0.5, 5.31, 0.509, 5.31, 0.5118, 5.327, 0.5, 5.327, 0.6803, 2.216, 0.6698, 2.25, 0.7209, 2.271, 0.7345, 2.227, 0.491, 5.31, 0.4823, 5.31, 0.4769, 5.327, 0.4882, 5.327, 0.4297, 2.01, 0.4641, 2.0, 0.4534, 1.945, 0.4085, 1.959, 0.6021, 2.333, 0.5703, 2.35, 0.5915, 2.401, 0.6328, 2.379, 0.4672, 2.147, 0.4614, 2.154, 0.4499, 2.146, 0.4574, 2.137, 0.5258, 5.31, 0.5177, 5.31, 0.5231, 5.327, 0.5335, 5.327, 0.3979, 2.333, 0.37, 2.31, 0.331, 2.349, 0.3672, 2.379, 0.5703, 2.01, 0.6021, 2.027, 0.6328, 1.981, 0.5915, 1.959, 0.5, 5.31, 0.491, 5.31, 0.4882, 5.327, 0.5, 5.327, 0.509, 5.31, 0.5177, 5.31, 0.5231, 5.327, 0.5118, 5.327, 0.3197, 2.216, 0.3162, 2.18, 0.2609, 2.18, 0.2655, 2.227, 0.6698, 2.11, 0.6803, 2.144, 0.7345, 2.133, 0.7209, 2.088, 0.4614, 2.206, 0.4672, 2.213, 0.4574, 2.223, 0.4499, 2.213, 0.5328, 2.147, 0.5258, 2.141, 0.5335, 2.13, 0.5426, 2.137, 0.491, 5.31, 0.5, 5.31, 0.5, 5.327, 0.4882, 5.327, 0.3472, 2.078, 0.37, 2.05, 0.331, 2.011, 0.3012, 2.047, 0.491, 5.31, 0.5, 5.31, 0.5, 5.327, 0.4882, 5.327, 0.6698, 2.25, 0.6528, 2.282, 0.6988, 2.313, 0.7209, 2.271, 0.5, 5.31, 0.491, 5.31, 0.4882, 5.327, 0.5, 5.327, 0.4641, 2.0, 0.5, 1.996, 0.5, 1.941, 0.4534, 1.945, 0.4742, 2.141, 0.4672, 2.147, 0.4574, 2.137, 0.4665, 2.13, 0.5703, 2.35, 0.5359, 2.36, 0.5466, 2.414, 0.5915, 2.401, 0.5328, 2.213, 0.5386, 2.206, 0.5501, 2.213, 0.5426, 2.223, 0.5, 2.364, 0.4641, 2.36, 0.4534, 2.414, 0.5, 2.419, 0.37, 2.31, 0.3472, 2.282, 0.3012, 2.313, 0.331, 2.349, 0.6021, 2.027, 0.63, 2.05, 0.669, 2.011, 0.6328, 1.981, 0.4823, 5.31, 0.491, 5.31, 0.4882, 5.327, 0.4769, 5.327, 0.509, 5.31, 0.5, 5.31, 0.5, 5.327, 0.5118, 5.327, 0.5, 5.31, 0.509, 5.31, 0.5118, 5.327, 0.5, 5.327, 0.3162, 2.18, 0.3197, 2.144, 0.2655, 2.133, 0.2609, 2.18, 0.6803, 2.144, 0.6838, 2.18, 0.7391, 2.18, 0.7345, 2.133, 0.5177, 5.31, 0.5258, 5.31, 0.5335, 5.327, 0.5231, 5.327, 0.5386, 2.154, 0.5328, 2.147, 0.5426, 2.137, 0.5501, 2.146, 0.37, 2.05, 0.3979, 2.027, 0.3672, 1.981, 0.331, 2.011, 0.6528, 2.282, 0.63, 2.31, 0.669, 2.349, 0.6988, 2.313, 0.4823, 5.31, 0.491, 5.31, 0.4882, 5.327, 0.4769, 5.327, 0.509, 5.31, 0.5, 5.31, 0.5, 5.327, 0.5118, 5.327, 0.4641, 2.36, 0.4297, 2.35, 0.4085, 2.401, 0.4534, 2.414, 0.5, 1.996, 0.5359, 2.0, 0.5466, 1.945, 0.5, 1.941, 0.4823, 5.31, 0.4742, 5.31, 0.4665, 5.327, 0.4769, 5.327, 0.5258, 2.218, 0.5328, 2.213, 0.5426, 2.223, 0.5335, 2.23, 0.3472, 2.282, 0.3302, 2.25, 0.2791, 2.271, 0.3012, 2.313, 0.63, 2.05, 0.6528, 2.078, 0.6988, 2.047, 0.669, 2.011, 0.4742, 5.31, 0.4823, 5.31, 0.4769, 5.327, 0.4665, 5.327, 0.5177, 5.31, 0.509, 5.31, 0.5118, 5.327, 0.5231, 5.327, 0.5359, -4.469, 0.5, -4.469, 0.5, 5.173, 0.5359, 5.173, 0.5466, 5.149, 0.5, 5.149, 0.5, 5.238, 0.542, 5.238, 0.542, 2.391, 0.5, 2.395, 0.5, 2.33, 0.5292, 2.327, 0.5292, 2.327, 0.5, 2.33, 0.5, 2.24, 0.5118, 2.239, 0.5915, 5.149, 0.5466, 5.149, 0.542, 5.238, 0.5823, 5.238, 0.5823, 2.379, 0.542, 2.391, 0.5292, 2.327, 0.5573, 2.318, 0.5573, 2.318, 0.5292, 2.327, 0.5118, 2.239, 0.5231, 2.236, 0.6328, 5.149, 0.5915, 5.149, 0.5823, 5.238, 0.6195, 5.238, 0.6195, 2.359, 0.5823, 2.379, 0.5573, 2.318, 0.5832, 2.304, 0.5832, 2.304, 0.5573, 2.318, 0.5231, 2.236, 0.5335, 2.23, 0.669, 5.149, 0.6328, 5.149, 0.6195, 5.238, 0.6521, 5.238, 0.6521, 2.332, 0.6195, 2.359, 0.5832, 2.304, 0.6058, 2.286, 0.6058, 2.286, 0.5832, 2.304, 0.5335, 2.23, 0.5426, 2.223, 0.6328, 5.149, 0.669, 5.149, 0.6521, 5.238, 0.6195, 5.238, 0.6789, 2.299, 0.6521, 2.332, 0.6058, 2.286, 0.6245, 2.263, 0.6245, 2.263, 0.6058, 2.286, 0.5426, 2.223, 0.5501, 2.213, 0.5915, 5.149, 0.6328, 5.149, 0.6195, 5.238, 0.5823, 5.238, 0.6987, 2.262, 0.6789, 2.299, 0.6245, 2.263, 0.6383, 2.237, 0.6383, 2.237, 0.6245, 2.263, 0.5501, 2.213, 0.5557, 2.203, 0.5466, 5.149, 0.5915, 5.149, 0.5823, 5.238, 0.542, 5.238, 0.711, 2.222, 0.6987, 2.262, 0.6383, 2.237, 0.6468, 2.209, 0.6468, 2.209, 0.6383, 2.237, 0.5557, 2.203, 0.5591, 2.192, 0.5, 5.149, 0.5466, 5.149, 0.542, 5.238, 0.5, 5.238, 0.7151, 2.18, 0.711, 2.222, 0.6468, 2.209, 0.6497, 2.18, 0.6497, 2.18, 0.6468, 2.209, 0.5591, 2.192, 0.5603, 2.18, 0.4534, 5.149, 0.5, 5.149, 0.5, 5.238, 0.458, 5.238, 0.711, 2.138, 0.7151, 2.18, 0.6497, 2.18, 0.6468, 2.151, 0.6468, 2.151, 0.6497, 2.18, 0.5603, 2.18, 0.5591, 2.168, 0.4085, 5.149, 0.4534, 5.149, 0.458, 5.238, 0.4177, 5.238, 0.6987, 2.098, 0.711, 2.138, 0.6468, 2.151, 0.6383, 2.123, 0.6383, 2.123, 0.6468, 2.151, 0.5591, 2.168, 0.5557, 2.157, 0.3672, 5.149, 0.4085, 5.149, 0.4177, 5.238, 0.3805, 5.238, 0.6789, 2.06, 0.6987, 2.098, 0.6383, 2.123, 0.6245, 2.097, 0.6245, 2.097, 0.6383, 2.123, 0.5557, 2.157, 0.5501, 2.146, 0.331, 5.149, 0.3672, 5.149, 0.3805, 5.238, 0.3479, 5.238, 0.6521, 2.028, 0.6789, 2.06, 0.6245, 2.097, 0.6058, 2.074, 0.6058, 2.074, 0.6245, 2.097, 0.5501, 2.146, 0.5426, 2.137, 0.6328, 5.149, 0.669, 5.149, 0.6521, 5.238, 0.6195, 5.238, 0.6195, 2.001, 0.6521, 2.028, 0.6058, 2.074, 0.5832, 2.055, 0.5832, 2.055, 0.6058, 2.074, 0.5426, 2.137, 0.5335, 2.13, 0.5915, 5.149, 0.6328, 5.149, 0.6195, 5.238, 0.5823, 5.238, 0.5823, 1.981, 0.6195, 2.001, 0.5832, 2.055, 0.5573, 2.042, 0.5573, 2.042, 0.5832, 2.055, 0.5335, 2.13, 0.5231, 2.124, 0.5466, 5.149, 0.5915, 5.149, 0.5823, 5.238, 0.542, 5.238, 0.542, 1.969, 0.5823, 1.981, 0.5573, 2.042, 0.5292, 2.033, 0.5292, 2.033, 0.5573, 2.042, 0.5231, 2.124, 0.5118, 2.121, 0.5, 5.149, 0.5466, 5.149, 0.542, 5.238, 0.5, 5.238, 0.5, 1.965, 0.542, 1.969, 0.5292, 2.033, 0.5, 2.03, 0.5, 2.03, 0.5292, 2.033, 0.5118, 2.121, 0.5, 2.12, 0.4534, 5.149, 0.5, 5.149, 0.5, 5.238, 0.458, 5.238, 0.458, 1.969, 0.5, 1.965, 0.5, 2.03, 0.4708, 2.033, 0.4708, 2.033, 0.5, 2.03, 0.5, 2.12, 0.4882, 2.121, 0.4085, 5.149, 0.4534, 5.149, 0.458, 5.238, 0.4177, 5.238, 0.4177, 1.981, 0.458, 1.969, 0.4708, 2.033, 0.4427, 2.042, 0.4427, 2.042, 0.4708, 2.033, 0.4882, 2.121, 0.4769, 2.124, 0.3672, 5.149, 0.4085, 5.149, 0.4177, 5.238, 0.3805, 5.238, 0.3805, 2.001, 0.4177, 1.981, 0.4427, 2.042, 0.4168, 2.055, 0.4168, 2.055, 0.4427, 2.042, 0.4769, 2.124, 0.4665, 2.13, 0.331, 5.149, 0.3672, 5.149, 0.3805, 5.238, 0.3479, 5.238, 0.3479, 2.028, 0.3805, 2.001, 0.4168, 2.055, 0.3942, 2.074, 0.3942, 2.074, 0.4168, 2.055, 0.4665, 2.13, 0.4574, 2.137, 0.3672, 5.149, 0.331, 5.149, 0.3479, 5.238, 0.3805, 5.238, 0.3211, 2.06, 0.3479, 2.028, 0.3942, 2.074, 0.3755, 2.097, 0.3755, 2.097, 0.3942, 2.074, 0.4574, 2.137, 0.4499, 2.146, 0.4085, 5.149, 0.3672, 5.149, 0.3805, 5.238, 0.4177, 5.238, 0.3013, 2.098, 0.3211, 2.06, 0.3755, 2.097, 0.3617, 2.123, 0.3617, 2.123, 0.3755, 2.097, 0.4499, 2.146, 0.4443, 2.157, 0.4534, 5.149, 0.4085, 5.149, 0.4177, 5.238, 0.458, 5.238, 0.289, 2.138, 0.3013, 2.098, 0.3617, 2.123, 0.3532, 2.151, 0.3532, 2.151, 0.3617, 2.123, 0.4443, 2.157, 0.4409, 2.168, 0.5, 5.149, 0.4534, 5.149, 0.458, 5.238, 0.5, 5.238, 0.2849, 2.18, 0.289, 2.138, 0.3532, 2.151, 0.3503, 2.18, 0.3503, 2.18, 0.3532, 2.151, 0.4409, 2.168, 0.4397, 2.18, 0.5466, 5.149, 0.5, 5.149, 0.5, 5.238, 0.542, 5.238, 0.289, 2.222, 0.2849, 2.18, 0.3503, 2.18, 0.3532, 2.209, 0.3532, 2.209, 0.3503, 2.18, 0.4397, 2.18, 0.4409, 2.192, 0.5915, 5.149, 0.5466, 5.149, 0.542, 5.238, 0.5823, 5.238, 0.3013, 2.262, 0.289, 2.222, 0.3532, 2.209, 0.3617, 2.237, 0.3617, 2.237, 0.3532, 2.209, 0.4409, 2.192, 0.4443, 2.203, 0.6328, 5.149, 0.5915, 5.149, 0.5823, 5.238, 0.6195, 5.238, 0.3211, 2.299, 0.3013, 2.262, 0.3617, 2.237, 0.3755, 2.263, 0.3755, 2.263, 0.3617, 2.237, 0.4443, 2.203, 0.4499, 2.213, 0.669, 5.149, 0.6328, 5.149, 0.6195, 5.238, 0.6521, 5.238, 0.3479, 2.332, 0.3211, 2.299, 0.3755, 2.263, 0.3942, 2.286, 0.3942, 2.286, 0.3755, 2.263, 0.4499, 2.213, 0.4574, 2.223, 0.3672, 5.149, 0.331, 5.149, 0.3479, 5.238, 0.3805, 5.238, 0.3805, 2.359, 0.3479, 2.332, 0.3942, 2.286, 0.4168, 2.304, 0.4168, 2.304, 0.3942, 2.286, 0.4574, 2.223, 0.4665, 2.23, 0.4085, 5.149, 0.3672, 5.149, 0.3805, 5.238, 0.4177, 5.238, 0.4177, 2.379, 0.3805, 2.359, 0.4168, 2.304, 0.4427, 2.318, 0.4427, 2.318, 0.4168, 2.304, 0.4665, 2.23, 0.4769, 2.236, 0.4534, 5.149, 0.4085, 5.149, 0.4177, 5.238, 0.458, 5.238, 0.458, 2.391, 0.4177, 2.379, 0.4427, 2.318, 0.4708, 2.327, 0.4708, 2.327, 0.4427, 2.318, 0.4769, 2.236, 0.4882, 2.239, 0.5, 5.149, 0.4534, 5.149, 0.458, 5.238, 0.5, 5.238, 0.5, 2.395, 0.458, 2.391, 0.4708, 2.327, 0.5, 2.33, 0.5, 2.33, 0.4708, 2.327, 0.4882, 2.239, 0.5, 2.24, -0.0439, 0.3143, -0.0439, 0.6857, 0.9561, 0.8527, 0.9561, 0.1473, 0.06478, 0.9561, 0.9352, 0.9561, 0.7169, 0.02615, 0.2831, 0.02615, 0.9561, 0.1473, 0.9561, 0.8527, -0.0439, 0.6857, -0.0439, 0.3143, 0.7632, 0.3143, 0.7632, 0.6857, 0.2368, 0.6857, 0.2368, 0.3143, 0.0, 0.9561, 1.0, 0.9561, 0.7632, -0.0439, 0.2368, -0.0439, 1.0, 0.9561, 0.0, 0.9561, 0.2368, -0.0439, 0.7632, -0.0439, 0.06478, 0.788, 0.06478, 0.212, 0.0, 0.1473, 0.0, 0.8527, 0.06478, 0.212, 0.9352, 0.212, 1.0, 0.1473, 0.0, 0.1473, 0.9352, 0.788, 0.06478, 0.788, 0.0, 0.8527, 1.0, 0.8527, 0.9352, 0.212, 0.9352, 0.788, 1.0, 0.8527, 1.0, 0.1473, 0.02615, 0.5, 0.02615, 0.4145, 0.8402, 0.4664, 0.8402, 0.5, 0.9561, 0.212, 0.9561, 0.788, 0.02615, 0.6435, 0.02615, 0.3565, 0.9561, 0.788, 0.9561, 0.212, 0.02615, 0.3565, 0.02615, 0.6435, 0.9352, 0.9561, 0.06478, 0.9561, 0.2831, 0.02615, 0.7169, 0.02615, 0.4145, 0.5855, 0.379, 0.5, 0.4145, 0.4145, 0.2831, 0.3565, 0.2831, 0.6435, 0.4145, 0.4145, 0.5, 0.379, 0.5855, 0.4145, 0.7169, 0.3565, 0.2831, 0.3565, 0.5855, 0.5855, 0.5, 0.621, 0.4145, 0.5855, 0.2831, 0.6435, 0.7169, 0.6435, 0.5855, 0.4145, 0.621, 0.5, 0.5855, 0.5855, 0.7169, 0.6435, 0.7169, 0.3565, 0.5855, 0.02615, 0.5, 0.02615, 0.5, 0.8402, 0.5336, 0.8402, 0.02615, 0.4145, 0.02615, 0.5, 0.8402, 0.5, 0.8402, 0.4664, 0.02615, 0.5855, 0.02615, 0.5, 0.8402, 0.5, 0.8402, 0.5336, 0.5, 0.5, 0.5, 0.5474, 0.5336, 0.5336, 0.5474, 0.5, 0.5, 0.4526, 0.5, 0.5, 0.5474, 0.5, 0.5336, 0.4664, 0.4664, 0.4664, 0.4526, 0.5, 0.5, 0.5, 0.5, 0.4526, 0.4526, 0.5, 0.4664, 0.5336, 0.5, 0.5474, 0.5, 0.5, 0.5, 0.02615, 0.4145, 0.02615, 0.4664, 0.8402, 0.5, 0.8402, 0.4145, 0.02615, 0.5, 0.02615, 0.5, 0.8402, 0.4664, 0.8402, 0.02615, 0.5, 0.02615, 0.5855, 0.8402, 0.5336, 0.8402, 0.5, 0.5, 0.02615, 0.5855, 0.02615, 0.5336, 0.8402, 0.5, 0.8402, -0.0439, 0.3143, -0.0439, 0.6857, 0.9561, 0.8527, 0.9561, 0.1473, 0.06478, 0.9561, 0.9352, 0.9561, 0.7169, 0.02615, 0.2831, 0.02615, 0.9561, 0.1473, 0.9561, 0.8527, -0.0439, 0.6857, -0.0439, 0.3143, 0.7632, 0.3143, 0.7632, 0.6857, 0.2368, 0.6857, 0.2368, 0.3143, 0.0, 0.9561, 1.0, 0.9561, 0.7632, -0.0439, 0.2368, -0.0439, 1.0, 0.9561, 0.0, 0.9561, 0.2368, -0.0439, 0.7632, -0.0439, 0.06478, 0.788, 0.06478, 0.212, 0.0, 0.1473, 0.0, 0.8527, 0.06478, 0.212, 0.9352, 0.212, 1.0, 0.1473, 0.0, 0.1473, 0.9352, 0.788, 0.06478, 0.788, 0.0, 0.8527, 1.0, 0.8527, 0.9352, 0.212, 0.9352, 0.788, 1.0, 0.8527, 1.0, 0.1473, 0.02615, 0.5, 0.02615, 0.4145, 0.8402, 0.4664, 0.8402, 0.5, 0.9561, 0.212, 0.9561, 0.788, 0.02615, 0.6435, 0.02615, 0.3565, 0.9561, 0.788, 0.9561, 0.212, 0.02615, 0.3565, 0.02615, 0.6435, 0.9352, 0.9561, 0.06478, 0.9561, 0.2831, 0.02615, 0.7169, 0.02615, 0.4145, 0.5855, 0.379, 0.5, 0.4145, 0.4145, 0.2831, 0.3565, 0.2831, 0.6435, 0.4145, 0.4145, 0.5, 0.379, 0.5855, 0.4145, 0.7169, 0.3565, 0.2831, 0.3565, 0.5855, 0.5855, 0.5, 0.621, 0.4145, 0.5855, 0.2831, 0.6435, 0.7169, 0.6435, 0.5855, 0.4145, 0.621, 0.5, 0.5855, 0.5855, 0.7169, 0.6435, 0.7169, 0.3565, 0.5855, 0.02615, 0.5, 0.02615, 0.5, 0.8402, 0.5336, 0.8402, 0.02615, 0.4145, 0.02615, 0.5, 0.8402, 0.5, 0.8402, 0.4664, 0.02615, 0.5855, 0.02615, 0.5, 0.8402, 0.5, 0.8402, 0.5336, 0.5, 0.5, 0.5, 0.5474, 0.5336, 0.5336, 0.5474, 0.5, 0.5, 0.4526, 0.5, 0.5, 0.5474, 0.5, 0.5336, 0.4664, 0.4664, 0.4664, 0.4526, 0.5, 0.5, 0.5, 0.5, 0.4526, 0.4526, 0.5, 0.4664, 0.5336, 0.5, 0.5474, 0.5, 0.5, 0.5, 0.02615, 0.4145, 0.02615, 0.4664, 0.8402, 0.5, 0.8402, 0.4145, 0.02615, 0.5, 0.02615, 0.5, 0.8402, 0.4664, 0.8402, 0.02615, 0.5, 0.02615, 0.5855, 0.8402, 0.5336, 0.8402, 0.5, 0.5, 0.02615, 0.5855, 0.02615, 0.5336, 0.8402, 0.5, 0.8402, 0.6326, -4.596, 0.5, -4.596, 0.5017, -4.532, 0.6309, -4.532, 0.6309, -4.532, 0.5017, -4.532, 0.5062, -4.469, 0.6264, -4.469, 0.6264, 2.847, 0.5062, 2.859, 0.5, 2.732, 0.6078, 2.722, 0.7601, -4.596, 0.6326, -4.596, 0.6342, -4.532, 0.7585, -4.532, 0.7585, -4.532, 0.6342, -4.532, 0.6385, -4.469, 0.7541, -4.469, 0.7541, 2.81, 0.6385, 2.845, 0.6078, 2.722, 0.7114, 2.69, 0.8776, -4.596, 0.7601, -4.596, 0.7615, -4.532, 0.8761, -4.532, 0.8761, -4.532, 0.7615, -4.532, 0.7656, -4.469, 0.8721, -4.469, 0.8721, 2.748, 0.7656, 2.805, 0.7114, 2.69, 0.8068, 2.639, 0.9805, -4.596, 0.8776, -4.596, 0.8788, -4.532, 0.9792, -4.532, 0.9792, -4.532, 0.8788, -4.532, 0.8824, -4.469, 0.9757, -4.469, 0.9757, 2.664, 0.8824, 2.741, 0.8068, 2.639, 0.8905, 2.57, 0.8776, -4.596, 0.9805, -4.596, 0.9792, -4.532, 0.8788, -4.532, 0.8788, -4.532, 0.9792, -4.532, 0.9757, -4.469, 0.8824, -4.469, 1.061, 2.562, 0.9845, 2.656, 0.8905, 2.57, 0.9592, 2.487, 0.7601, -4.596, 0.8776, -4.596, 0.8761, -4.532, 0.7615, -4.532, 0.7615, -4.532, 0.8761, -4.532, 0.8721, -4.469, 0.7656, -4.469, 1.125, 2.445, 1.068, 2.552, 0.9592, 2.487, 1.01, 2.391, 0.6326, -4.596, 0.7601, -4.596, 0.7585, -4.532, 0.6342, -4.532, 0.6342, -4.532, 0.7585, -4.532, 0.7541, -4.469, 0.6385, -4.469, 1.165, 2.318, 1.13, 2.434, 1.01, 2.391, 1.042, 2.288, 0.5, -4.596, 0.6326, -4.596, 0.6309, -4.532, 0.5017, -4.532, 0.5017, -4.532, 0.6309, -4.532, 0.6264, -4.469, 0.5062, -4.469, 1.179, 2.186, 1.167, 2.306, 1.042, 2.288, 1.052, 2.18, 0.3674, -4.596, 0.5, -4.596, 0.4983, -4.532, 0.3691, -4.532, 0.3691, -4.532, 0.4983, -4.532, 0.4938, -4.469, 0.3736, -4.469, 1.167, 2.053, 1.179, 2.174, 1.052, 2.18, 1.042, 2.072, 0.2399, -4.596, 0.3674, -4.596, 0.3658, -4.532, 0.2415, -4.532, 0.2415, -4.532, 0.3658, -4.532, 0.3615, -4.469, 0.2459, -4.469, 1.13, 1.926, 1.165, 2.041, 1.042, 2.072, 1.01, 1.969, 0.1224, -4.596, 0.2399, -4.596, 0.2385, -4.532, 0.1239, -4.532, 0.1239, -4.532, 0.2385, -4.532, 0.2344, -4.469, 0.1279, -4.469, 1.068, 1.808, 1.125, 1.914, 1.01, 1.969, 0.9592, 1.873, 0.01947, -4.596, 0.1224, -4.596, 0.1212, -4.532, 0.02076, -4.532, 0.02076, -4.532, 0.1212, -4.532, 0.1176, -4.469, 0.02429, -4.469, 0.9845, 1.704, 1.061, 1.797, 0.9592, 1.873, 0.8905, 1.789, 0.8776, -4.596, 0.9805, -4.596, 0.9792, -4.532, 0.8788, -4.532, 0.8788, -4.532, 0.9792, -4.532, 0.9757, -4.469, 0.8824, -4.469, 0.8824, 1.619, 0.9757, 1.695, 0.8905, 1.789, 0.8068, 1.721, 0.7601, -4.596, 0.8776, -4.596, 0.8761, -4.532, 0.7615, -4.532, 0.7615, -4.532, 0.8761, -4.532, 0.8721, -4.469, 0.7656, -4.469, 0.7656, 1.555, 0.8721, 1.612, 0.8068, 1.721, 0.7114, 1.67, 0.6326, -4.596, 0.7601, -4.596, 0.7585, -4.532, 0.6342, -4.532, 0.6342, -4.532, 0.7585, -4.532, 0.7541, -4.469, 0.6385, -4.469, 0.6385, 1.515, 0.7541, 1.55, 0.7114, 1.67, 0.6078, 1.638, 0.5, -4.596, 0.6326, -4.596, 0.6309, -4.532, 0.5017, -4.532, 0.5017, -4.532, 0.6309, -4.532, 0.6264, -4.469, 0.5062, -4.469, 0.5062, 1.501, 0.6264, 1.513, 0.6078, 1.638, 0.5, 1.628, 0.3674, -4.596, 0.5, -4.596, 0.4983, -4.532, 0.3691, -4.532, 0.3691, -4.532, 0.4983, -4.532, 0.4938, -4.469, 0.3736, -4.469, 0.3736, 1.513, 0.4938, 1.501, 0.5, 1.628, 0.3922, 1.638, 0.2399, -4.596, 0.3674, -4.596, 0.3658, -4.532, 0.2415, -4.532, 0.2415, -4.532, 0.3658, -4.532, 0.3615, -4.469, 0.2459, -4.469, 0.2459, 1.55, 0.3615, 1.515, 0.3922, 1.638, 0.2886, 1.67, 0.1224, -4.596, 0.2399, -4.596, 0.2385, -4.532, 0.1239, -4.532, 0.1239, -4.532, 0.2385, -4.532, 0.2344, -4.469, 0.1279, -4.469, 0.1279, 1.612, 0.2344, 1.555, 0.2886, 1.67, 0.1932, 1.721, 0.01947, -4.596, 0.1224, -4.596, 0.1212, -4.532, 0.02076, -4.532, 0.02076, -4.532, 0.1212, -4.532, 0.1176, -4.469, 0.02429, -4.469, 0.02429, 1.695, 0.1176, 1.619, 0.1932, 1.721, 0.1095, 1.789, 0.1224, -4.596, 0.01947, -4.596, 0.02076, -4.532, 0.1212, -4.532, 0.1212, -4.532, 0.02076, -4.532, 0.02429, -4.469, 0.1176, -4.469, -0.06109, 1.797, 0.01551, 1.704, 0.1095, 1.789, 0.04077, 1.873, 0.2399, -4.596, 0.1224, -4.596, 0.1239, -4.532, 0.2385, -4.532, 0.2385, -4.532, 0.1239, -4.532, 0.1279, -4.469, 0.2344, -4.469, -0.1249, 1.914, -0.06799, 1.808, 0.04077, 1.873, -0.01027, 1.969, 0.3674, -4.596, 0.2399, -4.596, 0.2415, -4.532, 0.3658, -4.532, 0.3658, -4.532, 0.2415, -4.532, 0.2459, -4.469, 0.3615, -4.469, -0.1647, 2.041, -0.1297, 1.926, -0.01027, 1.969, -0.0417, 2.072, 0.5, -4.596, 0.3674, -4.596, 0.3691, -4.532, 0.4983, -4.532, 0.4983, -4.532, 0.3691, -4.532, 0.3736, -4.469, 0.4938, -4.469, -0.179, 2.174, -0.1671, 2.053, -0.0417, 2.072, -0.05231, 2.18, 0.6326, -4.596, 0.5, -4.596, 0.5017, -4.532, 0.6309, -4.532, 0.6309, -4.532, 0.5017, -4.532, 0.5062, -4.469, 0.6264, -4.469, -0.1671, 2.306, -0.179, 2.186, -0.05231, 2.18, -0.0417, 2.288, 0.7601, -4.596, 0.6326, -4.596, 0.6342, -4.532, 0.7585, -4.532, 0.7585, -4.532, 0.6342, -4.532, 0.6385, -4.469, 0.7541, -4.469, -0.1297, 2.434, -0.1647, 2.318, -0.0417, 2.288, -0.01027, 2.391, 0.8776, -4.596, 0.7601, -4.596, 0.7615, -4.532, 0.8761, -4.532, 0.8761, -4.532, 0.7615, -4.532, 0.7656, -4.469, 0.8721, -4.469, -0.06799, 2.552, -0.1249, 2.445, -0.01027, 2.391, 0.04077, 2.487, 0.9805, -4.596, 0.8776, -4.596, 0.8788, -4.532, 0.9792, -4.532, 0.9792, -4.532, 0.8788, -4.532, 0.8824, -4.469, 0.9757, -4.469, 0.01551, 2.656, -0.06109, 2.562, 0.04077, 2.487, 0.1095, 2.57, 0.1224, -4.596, 0.01947, -4.596, 0.02076, -4.532, 0.1212, -4.532, 0.1212, -4.532, 0.02076, -4.532, 0.02429, -4.469, 0.1176, -4.469, 0.1176, 2.741, 0.02429, 2.664, 0.1095, 2.57, 0.1932, 2.639, 0.2399, -4.596, 0.1224, -4.596, 0.1239, -4.532, 0.2385, -4.532, 0.2385, -4.532, 0.1239, -4.532, 0.1279, -4.469, 0.2344, -4.469, 0.2344, 2.805, 0.1279, 2.748, 0.1932, 2.639, 0.2886, 2.69, 0.3674, -4.596, 0.2399, -4.596, 0.2415, -4.532, 0.3658, -4.532, 0.3658, -4.532, 0.2415, -4.532, 0.2459, -4.469, 0.3615, -4.469, 0.3615, 2.845, 0.2459, 2.81, 0.2886, 2.69, 0.3922, 2.722, 0.5, -4.596, 0.3674, -4.596, 0.3691, -4.532, 0.4983, -4.532, 0.4983, -4.532, 0.3691, -4.532, 0.3736, -4.469, 0.4938, -4.469, 0.4938, 2.859, 0.3736, 2.847, 0.3922, 2.722, 0.5, 2.732, 0.5, 2.364, 0.5359, 2.36, 0.6078, 2.722, 0.5, 2.732])
me_cube_003.materials.append(mat_pole)
me_cube_003.materials.append(mat_speakers)
me_cube_003.update()

# ---- objects
ob_cube_002 = bpy.data.objects.new('Cube.002', me_cube_003)

# ---- transforms, parenting, visibility, modifiers, constraints
ob_cube_002.location = (-1.236, 0.01412, 14.19)
ob_cube_002.rotation_euler = (3.131, -0.01715, -1.66)
_m = ob_cube_002.modifiers.new('Auto Smooth', 'NODES')
_m.node_group = ng_auto_smooth
_gi = [s.identifier for s in ng_auto_smooth.interface.items_tree if s.item_type == 'SOCKET' and s.in_out == 'INPUT']
_m[_gi[1]] = 0.9512  # Angle

# ---- collection membership
col_collection.objects.link(ob_cube_002)

# ---- scene / render settings (as saved in the file)
scene.frame_start = 1; scene.frame_end = 250; scene.frame_set(1)
scene.render.engine = 'BLENDER_EEVEE_NEXT'
scene.cycles.sampling_pattern = 'TABULATED_SOBOL'
bpy.context.view_layer.update()

# ---- added for rendering (the .blend has no active camera and no usable light): camera, sun
cam_auto = bpy.data.cameras.new('AutoCamera')
cam_auto.lens = 50.0
cam_auto.sensor_width = 36.0
cam_auto.clip_end = 1000.0
ob_auto_camera = bpy.data.objects.new('AutoCamera', cam_auto)
scene.collection.objects.link(ob_auto_camera)
ob_auto_camera.location = (15.281, -18.6, 19.8147)
ob_auto_camera.rotation_euler = (1.09748, -7.21219e-08, 0.694738)
scene.camera = ob_auto_camera
light_auto_sun = bpy.data.lights.new('AutoSun', 'SUN')
light_auto_sun.energy = 3.0
light_auto_sun.angle = 0.0523599
ob_auto_sun = bpy.data.objects.new('AutoSun', light_auto_sun)
scene.collection.objects.link(ob_auto_sun)
ob_auto_sun.rotation_euler = (0.872665, 0.174533, 0.523599)
bpy.context.view_layer.update()
